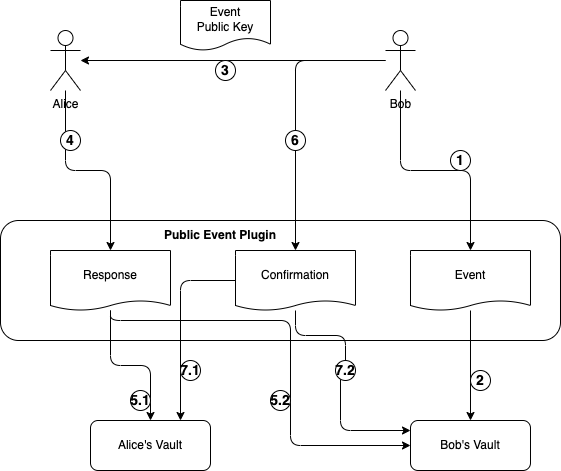

The diagram above was exported from draw.io. Its source (the exported page's mxGraphModel, read from the mxfile embedded in the PNG):
<mxGraphModel dx="1298" dy="892" grid="0" gridSize="10" guides="1" tooltips="1" connect="1" arrows="1" fold="1" page="1" pageScale="1" pageWidth="1169" pageHeight="827" math="0" shadow="0">
  <root>
    <mxCell id="0" />
    <mxCell id="1" parent="0" />
    <mxCell id="2" value="Public Event Plugin" style="group;rounded=1;" vertex="1" connectable="0" parent="1">
      <mxGeometry x="170" y="330" width="560" height="120" as="geometry" />
    </mxCell>
    <mxCell id="3" value="" style="rounded=1;whiteSpace=wrap;html=1;" vertex="1" parent="2">
      <mxGeometry width="560" height="120" as="geometry" />
    </mxCell>
    <mxCell id="4" value="Response" style="shape=document;whiteSpace=wrap;html=1;boundedLbl=1;size=0.16666666666666666;rounded=1;" vertex="1" parent="2">
      <mxGeometry x="50" y="30" width="120" height="60" as="geometry" />
    </mxCell>
    <mxCell id="5" value="Event" style="shape=document;whiteSpace=wrap;html=1;boundedLbl=1;size=0.16666666666666666;rounded=1;" vertex="1" parent="2">
      <mxGeometry x="410" y="30" width="120" height="60" as="geometry" />
    </mxCell>
    <mxCell id="6" value="Confirmation" style="shape=document;whiteSpace=wrap;html=1;boundedLbl=1;size=0.16666666666666666;rounded=1;" vertex="1" parent="2">
      <mxGeometry x="235" y="30" width="120" height="60" as="geometry" />
    </mxCell>
    <mxCell id="7" value="Public Event Plugin" style="text;html=1;strokeColor=none;fillColor=none;align=center;verticalAlign=middle;whiteSpace=wrap;rounded=0;fontSize=12;fontStyle=1" vertex="1" parent="2">
      <mxGeometry x="140" width="160" height="30" as="geometry" />
    </mxCell>
    <mxCell id="8" value="Bob's Vault" style="whiteSpace=wrap;html=1;rounded=1;" vertex="1" parent="1">
      <mxGeometry x="580" y="530" width="120" height="50" as="geometry" />
    </mxCell>
    <mxCell id="9" style="edgeStyle=orthogonalEdgeStyle;rounded=1;orthogonalLoop=1;jettySize=auto;html=1;" edge="1" source="12" target="5" parent="1">
      <mxGeometry relative="1" as="geometry">
        <mxPoint x="570" y="290" as="targetPoint" />
      </mxGeometry>
    </mxCell>
    <mxCell id="10" style="edgeStyle=orthogonalEdgeStyle;rounded=1;orthogonalLoop=1;jettySize=auto;html=1;fontSize=14;" edge="1" source="12" target="14" parent="1">
      <mxGeometry relative="1" as="geometry" />
    </mxCell>
    <mxCell id="11" style="edgeStyle=orthogonalEdgeStyle;rounded=1;orthogonalLoop=1;jettySize=auto;html=1;entryX=0.5;entryY=0;entryDx=0;entryDy=0;fontSize=14;startArrow=none;" edge="1" source="28" target="6" parent="1">
      <mxGeometry relative="1" as="geometry" />
    </mxCell>
    <mxCell id="12" value="Bob" style="shape=umlActor;verticalLabelPosition=bottom;verticalAlign=top;html=1;outlineConnect=0;rounded=1;" vertex="1" parent="1">
      <mxGeometry x="555" y="140" width="30" height="60" as="geometry" />
    </mxCell>
    <mxCell id="13" style="edgeStyle=orthogonalEdgeStyle;rounded=1;orthogonalLoop=1;jettySize=auto;html=1;fontSize=14;" edge="1" source="14" target="4" parent="1">
      <mxGeometry relative="1" as="geometry" />
    </mxCell>
    <mxCell id="14" value="Alice" style="shape=umlActor;verticalLabelPosition=bottom;verticalAlign=top;html=1;outlineConnect=0;rounded=1;" vertex="1" parent="1">
      <mxGeometry x="220" y="140" width="30" height="60" as="geometry" />
    </mxCell>
    <mxCell id="15" value="Alice's Vault" style="whiteSpace=wrap;html=1;rounded=1;" vertex="1" parent="1">
      <mxGeometry x="260" y="530" width="120" height="50" as="geometry" />
    </mxCell>
    <mxCell id="16" value="1" style="ellipse;whiteSpace=wrap;html=1;aspect=fixed;fontStyle=1;fontSize=14;rounded=1;" vertex="1" parent="1">
      <mxGeometry x="620" y="260" width="20" height="20" as="geometry" />
    </mxCell>
    <mxCell id="17" style="edgeStyle=orthogonalEdgeStyle;rounded=1;orthogonalLoop=1;jettySize=auto;html=1;entryX=0.5;entryY=0;entryDx=0;entryDy=0;fontSize=14;" edge="1" source="5" target="8" parent="1">
      <mxGeometry relative="1" as="geometry" />
    </mxCell>
    <mxCell id="18" value="Event&lt;br style=&quot;font-size: 12px;&quot;&gt;Public Key" style="shape=document;whiteSpace=wrap;html=1;boundedLbl=1;fontSize=12;size=0.25;rounded=1;fontStyle=0" vertex="1" parent="1">
      <mxGeometry x="350" y="110" width="90" height="50" as="geometry" />
    </mxCell>
    <mxCell id="19" style="edgeStyle=orthogonalEdgeStyle;rounded=1;orthogonalLoop=1;jettySize=auto;html=1;fontSize=14;" edge="1" source="4" target="15" parent="1">
      <mxGeometry relative="1" as="geometry" />
    </mxCell>
    <mxCell id="20" style="edgeStyle=orthogonalEdgeStyle;rounded=1;orthogonalLoop=1;jettySize=auto;html=1;entryX=0;entryY=0.5;entryDx=0;entryDy=0;fontSize=14;" edge="1" source="4" target="8" parent="1">
      <mxGeometry relative="1" as="geometry">
        <Array as="points">
          <mxPoint x="280" y="430" />
          <mxPoint x="460" y="430" />
          <mxPoint x="460" y="555" />
        </Array>
      </mxGeometry>
    </mxCell>
    <mxCell id="21" style="edgeStyle=orthogonalEdgeStyle;rounded=1;orthogonalLoop=1;jettySize=auto;html=1;entryX=0.75;entryY=0;entryDx=0;entryDy=0;fontSize=14;" edge="1" source="6" target="15" parent="1">
      <mxGeometry relative="1" as="geometry" />
    </mxCell>
    <mxCell id="22" style="edgeStyle=orthogonalEdgeStyle;rounded=1;orthogonalLoop=1;jettySize=auto;html=1;fontSize=14;startArrow=none;" edge="1" source="30" parent="1">
      <mxGeometry relative="1" as="geometry">
        <mxPoint x="580" y="540" as="targetPoint" />
        <Array as="points">
          <mxPoint x="510" y="540" />
          <mxPoint x="580" y="540" />
        </Array>
      </mxGeometry>
    </mxCell>
    <mxCell id="23" value="2" style="ellipse;whiteSpace=wrap;html=1;aspect=fixed;fontStyle=1;fontSize=14;rounded=1;" vertex="1" parent="1">
      <mxGeometry x="640" y="480" width="20" height="20" as="geometry" />
    </mxCell>
    <mxCell id="24" value="3" style="ellipse;whiteSpace=wrap;html=1;aspect=fixed;fontStyle=1;fontSize=14;rounded=1;" vertex="1" parent="1">
      <mxGeometry x="385" y="170" width="20" height="20" as="geometry" />
    </mxCell>
    <mxCell id="25" value="4" style="ellipse;whiteSpace=wrap;html=1;aspect=fixed;fontStyle=1;fontSize=14;rounded=1;" vertex="1" parent="1">
      <mxGeometry x="230" y="240" width="20" height="20" as="geometry" />
    </mxCell>
    <mxCell id="26" value="5.1" style="ellipse;whiteSpace=wrap;html=1;aspect=fixed;fontStyle=1;fontSize=14;rounded=1;" vertex="1" parent="1">
      <mxGeometry x="300" y="500" width="20" height="20" as="geometry" />
    </mxCell>
    <mxCell id="27" value="5.2" style="ellipse;whiteSpace=wrap;html=1;aspect=fixed;fontStyle=1;fontSize=14;rounded=1;" vertex="1" parent="1">
      <mxGeometry x="440" y="500" width="20" height="20" as="geometry" />
    </mxCell>
    <mxCell id="28" value="6" style="ellipse;whiteSpace=wrap;html=1;aspect=fixed;fontStyle=1;fontSize=14;rounded=1;" vertex="1" parent="1">
      <mxGeometry x="455" y="240" width="20" height="20" as="geometry" />
    </mxCell>
    <mxCell id="29" value="" style="edgeStyle=orthogonalEdgeStyle;rounded=1;orthogonalLoop=1;jettySize=auto;html=1;entryX=0.5;entryY=0;entryDx=0;entryDy=0;fontSize=14;endArrow=none;" edge="1" source="12" target="28" parent="1">
      <mxGeometry relative="1" as="geometry">
        <mxPoint x="555" y="170" as="sourcePoint" />
        <mxPoint x="465" y="360" as="targetPoint" />
      </mxGeometry>
    </mxCell>
    <mxCell id="30" value="7.2" style="ellipse;whiteSpace=wrap;html=1;aspect=fixed;fontStyle=1;fontSize=14;rounded=1;" vertex="1" parent="1">
      <mxGeometry x="505" y="470" width="20" height="20" as="geometry" />
    </mxCell>
    <mxCell id="31" value="" style="edgeStyle=orthogonalEdgeStyle;rounded=1;orthogonalLoop=1;jettySize=auto;html=1;fontSize=14;endArrow=none;" edge="1" source="6" target="30" parent="1">
      <mxGeometry relative="1" as="geometry">
        <mxPoint x="510" y="420" as="sourcePoint" />
        <mxPoint x="580" y="540" as="targetPoint" />
        <Array as="points" />
      </mxGeometry>
    </mxCell>
    <mxCell id="32" value="7.1" style="ellipse;whiteSpace=wrap;html=1;aspect=fixed;fontStyle=1;fontSize=14;rounded=1;" vertex="1" parent="1">
      <mxGeometry x="350" y="470" width="20" height="20" as="geometry" />
    </mxCell>
  </root>
</mxGraphModel>